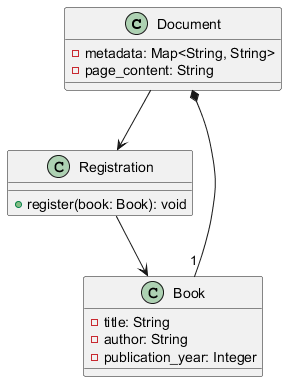

The diagram above was rendered by PlantUML. Its source (embedded in the PNG):
@startuml
class Document {
  - metadata: Map<String, String>
  - page_content: String
}

class Book {
  - title: String
  - author: String
  - publication_year: Integer
}

class Registration {
  + register(book: Book): void
}

Document --> Registration
Registration --> Book

Book "1" --* Document
@enduml